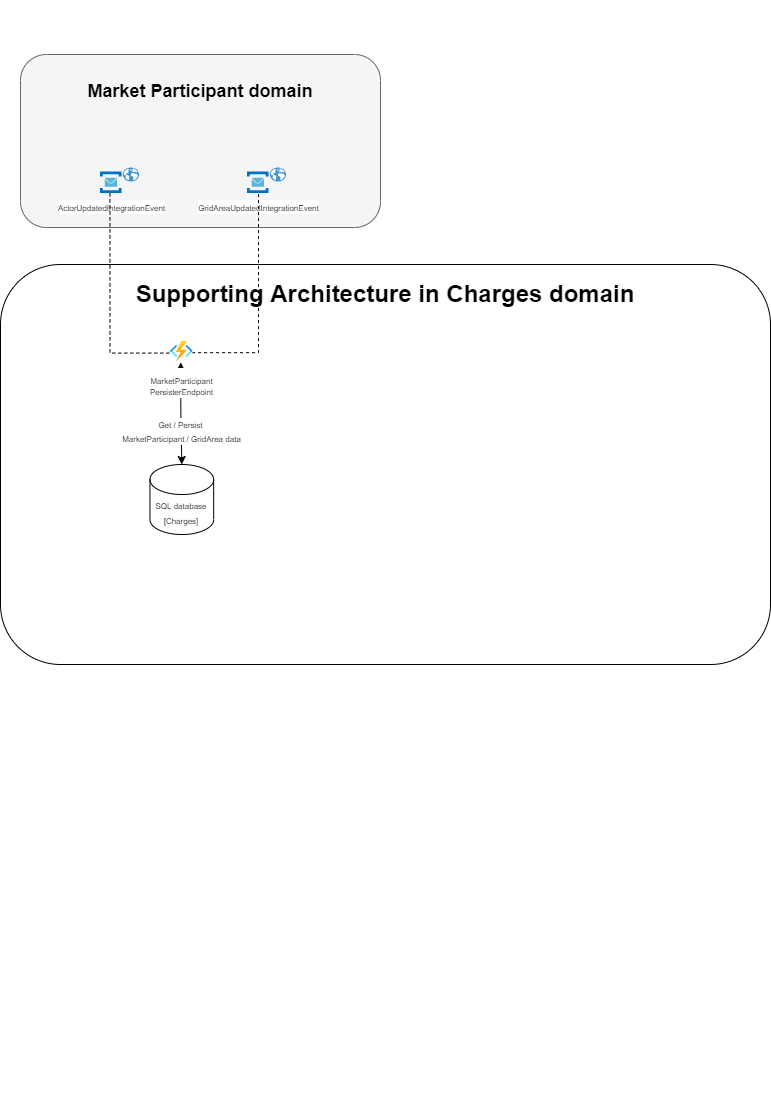

The diagram above was exported from draw.io. Its source (the exported page's mxGraphModel, read from the mxfile embedded in the PNG):
<mxGraphModel dx="1185" dy="1963" grid="1" gridSize="10" guides="1" tooltips="1" connect="1" arrows="1" fold="1" page="1" pageScale="1" pageWidth="827" pageHeight="1169" math="0" shadow="0">
  <root>
    <mxCell id="0" />
    <mxCell id="1" parent="0" />
    <mxCell id="JM4OckHFQcBvKwhOwCss-1" value="" style="group" vertex="1" connectable="0" parent="1">
      <mxGeometry x="210" y="-210" width="360" height="173" as="geometry" />
    </mxCell>
    <mxCell id="GOghKnU-Aju4GJc8co8P-2" value="&lt;h2&gt;&lt;br&gt;&lt;/h2&gt;" style="rounded=1;whiteSpace=wrap;html=1;labelPosition=center;verticalLabelPosition=top;align=center;verticalAlign=bottom;fillColor=#f5f5f5;strokeColor=#666666;fontColor=#333333;" parent="JM4OckHFQcBvKwhOwCss-1" vertex="1">
      <mxGeometry width="360" height="173" as="geometry" />
    </mxCell>
    <mxCell id="GOghKnU-Aju4GJc8co8P-3" value="&lt;b&gt;&lt;font style=&quot;font-size: 18px&quot;&gt;Market Participant domain&lt;/font&gt;&lt;/b&gt;" style="text;html=1;strokeColor=none;fillColor=none;align=center;verticalAlign=middle;whiteSpace=wrap;rounded=0;" parent="JM4OckHFQcBvKwhOwCss-1" vertex="1">
      <mxGeometry x="50" y="11.249061032863867" width="260" height="50.74666666666666" as="geometry" />
    </mxCell>
    <mxCell id="1tx1AiEp5sz00ia2lH22-1" value="" style="group;labelBackgroundColor=none;labelBorderColor=none;" parent="JM4OckHFQcBvKwhOwCss-1" vertex="1" connectable="0">
      <mxGeometry x="226.99785714285713" y="112.8977079938128" width="38.652857142857094" height="33.32691074627204" as="geometry" />
    </mxCell>
    <mxCell id="1tx1AiEp5sz00ia2lH22-2" value="&lt;span style=&quot;font-size: 8px&quot;&gt;GridAreaUpdatedIntegrationEvent&lt;/span&gt;" style="aspect=fixed;html=1;points=[];align=center;image;fontSize=12;image=img/lib/mscae/Service_Bus.svg;" parent="1tx1AiEp5sz00ia2lH22-1" vertex="1">
      <mxGeometry y="4.572026582102879" width="21.546966304019154" height="21.546966304019154" as="geometry" />
    </mxCell>
    <mxCell id="1tx1AiEp5sz00ia2lH22-3" value="" style="shadow=0;dashed=0;html=1;strokeColor=none;fillColor=#4495D1;labelPosition=center;verticalLabelPosition=bottom;verticalAlign=top;align=center;outlineConnect=0;shape=mxgraph.veeam.globe;" parent="1tx1AiEp5sz00ia2lH22-1" vertex="1">
      <mxGeometry x="22.21428571428571" width="16.43857142857143" height="14.185742854323456" as="geometry" />
    </mxCell>
    <mxCell id="E4TkAtAEjn74zHf1NhBK-1" value="" style="group;labelBackgroundColor=none;labelBorderColor=none;" parent="JM4OckHFQcBvKwhOwCss-1" vertex="1" connectable="0">
      <mxGeometry x="79.99785714285713" y="112.8977079938128" width="38.652857142857094" height="33.32691074627204" as="geometry" />
    </mxCell>
    <mxCell id="E4TkAtAEjn74zHf1NhBK-2" value="&lt;span style=&quot;font-size: 8px&quot;&gt;ActorUpdatedIntegrationEvent&lt;/span&gt;" style="aspect=fixed;html=1;points=[];align=center;image;fontSize=12;image=img/lib/mscae/Service_Bus.svg;" parent="E4TkAtAEjn74zHf1NhBK-1" vertex="1">
      <mxGeometry y="4.572026582102879" width="21.546966304019154" height="21.546966304019154" as="geometry" />
    </mxCell>
    <mxCell id="E4TkAtAEjn74zHf1NhBK-3" value="" style="shadow=0;dashed=0;html=1;strokeColor=none;fillColor=#4495D1;labelPosition=center;verticalLabelPosition=bottom;verticalAlign=top;align=center;outlineConnect=0;shape=mxgraph.veeam.globe;" parent="E4TkAtAEjn74zHf1NhBK-1" vertex="1">
      <mxGeometry x="22.21428571428571" width="16.43857142857143" height="14.185742854323456" as="geometry" />
    </mxCell>
    <mxCell id="k_qA-rhSx4QYBIKIGgsN-2" value="" style="rounded=1;whiteSpace=wrap;html=1;" parent="1" vertex="1">
      <mxGeometry x="190" width="769.9999999999999" height="400" as="geometry" />
    </mxCell>
    <mxCell id="k_qA-rhSx4QYBIKIGgsN-19" value="" style="group" parent="1" vertex="1" connectable="0">
      <mxGeometry x="494.8242937853108" y="719.9974715442511" width="253.36045197740117" height="127.78250023713153" as="geometry" />
    </mxCell>
    <mxCell id="k_qA-rhSx4QYBIKIGgsN-22" value="&lt;span style=&quot;font-size: 8px&quot;&gt;Get / Persist &lt;br&gt;MarketParticipant / GridArea data&lt;/span&gt;" style="edgeStyle=orthogonalEdgeStyle;rounded=0;orthogonalLoop=1;jettySize=auto;html=1;startArrow=classic;startFill=1;entryX=0.5;entryY=0;entryDx=0;entryDy=0;entryPerimeter=0;exitX=0.454;exitY=1.045;exitDx=0;exitDy=0;exitPerimeter=0;" parent="1" source="k_qA-rhSx4QYBIKIGgsN-23" target="j6R0upw0OWprCRlSbAi0-1" edge="1">
      <mxGeometry x="0.3555" relative="1" as="geometry">
        <mxPoint as="offset" />
        <mxPoint x="338.36203389830507" y="270" as="targetPoint" />
      </mxGeometry>
    </mxCell>
    <mxCell id="k_qA-rhSx4QYBIKIGgsN-23" value="&lt;font style=&quot;font-size: 8px&quot;&gt;&lt;pre style=&quot;background-color: #262626 ; color: #d0d0d0 ; font-family: &amp;quot;jetbrains mono&amp;quot; , monospace ; font-size: 9 8pt&quot;&gt;&lt;/pre&gt;MarketParticipant&lt;br&gt;PersisterEndpoint&lt;br&gt;&lt;/font&gt;" style="aspect=fixed;html=1;points=[];align=center;image;fontSize=9;image=img/lib/azure2/compute/Function_Apps.svg;labelPosition=center;verticalLabelPosition=bottom;verticalAlign=top;" parent="1" vertex="1">
      <mxGeometry x="360.00471027460253" y="76.99735414838071" width="22.632663177593635" height="19.97034727222933" as="geometry" />
    </mxCell>
    <mxCell id="k_qA-rhSx4QYBIKIGgsN-50" value="&lt;h1&gt;Supporting Architecture in Charges domain&lt;br&gt;&lt;/h1&gt;" style="text;html=1;strokeColor=none;fillColor=#FFFFFF;spacing=5;spacingTop=-20;whiteSpace=wrap;overflow=hidden;rounded=0;dashed=1;align=center;" parent="1" vertex="1">
      <mxGeometry x="250" y="9.99" width="650" height="36.51" as="geometry" />
    </mxCell>
    <mxCell id="j6R0upw0OWprCRlSbAi0-1" value="&lt;font style=&quot;font-size: 8px&quot;&gt;SQL database&lt;br&gt;[Charges]&lt;br&gt;&lt;/font&gt;" style="shape=cylinder3;whiteSpace=wrap;html=1;boundedLbl=1;backgroundOutline=1;size=15;" parent="1" vertex="1">
      <mxGeometry x="339.47" y="200" width="63.7" height="70" as="geometry" />
    </mxCell>
    <mxCell id="XvQ-zW4UOsLT3D8nBUfB-2" style="edgeStyle=orthogonalEdgeStyle;rounded=0;orthogonalLoop=1;jettySize=auto;html=1;startArrow=none;startFill=0;endArrow=none;endFill=0;dashed=1;entryX=-0.008;entryY=0.58;entryDx=0;entryDy=0;entryPerimeter=0;exitX=0.439;exitY=0.994;exitDx=0;exitDy=0;exitPerimeter=0;" parent="1" source="E4TkAtAEjn74zHf1NhBK-2" target="k_qA-rhSx4QYBIKIGgsN-23" edge="1">
      <mxGeometry relative="1" as="geometry">
        <mxPoint x="285.778020836515" y="-136.51724137931024" as="sourcePoint" />
        <mxPoint x="342.58960484257636" y="239.81373069554002" as="targetPoint" />
      </mxGeometry>
    </mxCell>
    <mxCell id="j6R0upw0OWprCRlSbAi0-2" style="edgeStyle=orthogonalEdgeStyle;rounded=0;orthogonalLoop=1;jettySize=auto;html=1;startArrow=none;startFill=0;endArrow=none;endFill=0;dashed=1;entryX=0.972;entryY=0.561;entryDx=0;entryDy=0;entryPerimeter=0;exitX=0.512;exitY=1.026;exitDx=0;exitDy=0;exitPerimeter=0;" parent="1" source="1tx1AiEp5sz00ia2lH22-2" target="k_qA-rhSx4QYBIKIGgsN-23" edge="1">
      <mxGeometry relative="1" as="geometry">
        <mxPoint x="450" y="-140" as="sourcePoint" />
        <mxPoint x="336.86364896918167" y="151.5801555662738" as="targetPoint" />
      </mxGeometry>
    </mxCell>
  </root>
</mxGraphModel>